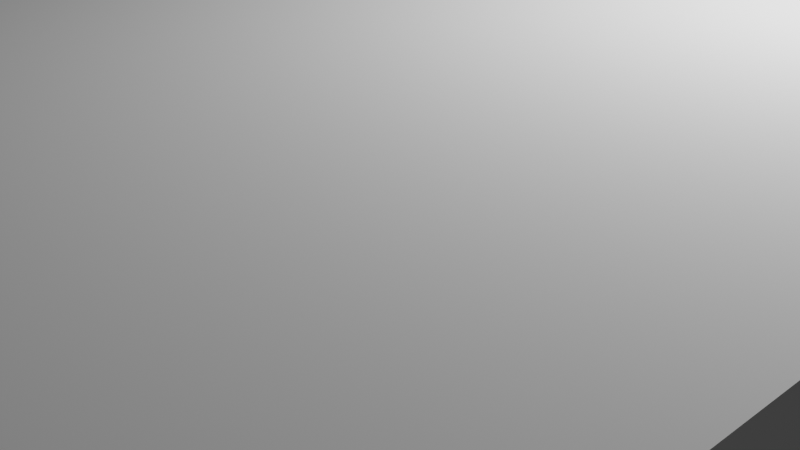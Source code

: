 # Source: 3r-geschoss.blend  (saved by Blender 3.6.13; exported with 4.5.12 LTS)
import bpy
from mathutils import Matrix  # noqa: F401  (used for matrix-valued properties, if any)

bpy.ops.wm.read_factory_settings(use_empty=True)
scene = bpy.context.scene
scene.name = 'Scene'

# ---- collections
col_collection = bpy.data.collections.new('Collection'); scene.collection.children.link(col_collection)

# ---- world
world_world = bpy.data.worlds.new('World'); scene.world = world_world
world_world.use_nodes = True; world_world.node_tree.nodes.clear()
_N = world_world.node_tree.nodes; _L = world_world.node_tree.links
n0 = _N.new('ShaderNodeOutputWorld'); n0.name = 'World Output'; n0.location = (300, 300)
n1 = _N.new('ShaderNodeBackground'); n1.name = 'Background'; n1.location = (10, 300)
n1.inputs[0].default_value = (0.05088, 0.05088, 0.05088, 1.0)
_L.new(n1.outputs[0], n0.inputs[0])
n0.is_active_output = True
world_world.color = (0.05088, 0.05088, 0.05088)
world_world.use_sun_shadow = False
world_world.sun_shadow_jitter_overblur = 0.0

# ---- cameras
cam_camera = bpy.data.cameras.new('Camera')
cam_camera.clip_end = 100.0
cam_camera.ortho_scale = 7.314

# ---- lights
light_light = bpy.data.lights.new('Light', 'POINT')
light_light.transmission_factor = 0.0
light_light.energy = 1000.0
light_light.shadow_soft_size = 0.1
light_light.shadow_maximum_resolution = 0.006
light_light.use_absolute_resolution = True

# ---- meshes
me_w_rfel = bpy.data.meshes.new('Würfel')
me_w_rfel.from_pydata([(-6.0, -6.0, 0.0), (-6.0, -6.0, 2.8), (-6.0, 6.0, 0.0), (-6.0, 6.0, 2.8), (6.0, -6.0, 0.0), (6.0, -6.0, 2.8), (6.0, 6.0, 0.0), (6.0, 6.0, 2.8)], [], [(0, 1, 3, 2), (2, 3, 7, 6), (6, 7, 5, 4), (4, 5, 1, 0), (2, 6, 4, 0), (7, 3, 1, 5)])
_uv = me_w_rfel.uv_layers.new(name='UV-Map')
_uv.uv.foreach_set('vector', [0.375, 0.0, 0.625, 0.0, 0.625, 0.25, 0.375, 0.25, 0.375, 0.25, 0.625, 0.25, 0.625, 0.5, 0.375, 0.5, 0.375, 0.5, 0.625, 0.5, 0.625, 0.75, 0.375, 0.75, 0.375, 0.75, 0.625, 0.75, 0.625, 1.0, 0.375, 1.0, 0.125, 0.5, 0.375, 0.5, 0.375, 0.75, 0.125, 0.75, 0.625, 0.5, 0.875, 0.5, 0.875, 0.75, 0.625, 0.75])
me_w_rfel.update()

# ---- objects
ob_light = bpy.data.objects.new('Light', light_light)
ob_camera = bpy.data.objects.new('Camera', cam_camera)
ob_3r_geschoss = bpy.data.objects.new('3r-geschoss', me_w_rfel)

# ---- transforms, parenting, visibility, modifiers, constraints
ob_light.location = (4.076, 1.005, 5.904)
ob_light.rotation_euler = (0.6503, 0.05522, 1.866)
ob_light.lock_rotations_4d = False
ob_light.empty_display_type = 'ARROWS'
ob_light.color = (0.0, 0.0, 0.0, 0.0)
ob_light.lineart.crease_threshold = 0.0
ob_camera.location = (7.359, -6.926, 4.958)
ob_camera.rotation_euler = (1.109, 0.0, 0.8149)
ob_camera.lock_rotations_4d = False
ob_camera.empty_display_type = 'ARROWS'
ob_camera.color = (0.0, 0.0, 0.0, 0.0)
ob_camera.display_type = 'WIRE'
ob_camera.lineart.crease_threshold = 0.0
ob_3r_geschoss.location = (0.0, 0.0, 0.0)

# ---- collection membership
col_collection.objects.link(ob_light)
col_collection.objects.link(ob_camera)
col_collection.objects.link(ob_3r_geschoss)

# ---- scene / render settings (as saved in the file)
scene.camera = ob_camera
scene.frame_start = 1; scene.frame_end = 250; scene.frame_set(1)
scene.render.engine = 'BLENDER_EEVEE_NEXT'
scene.cycles.sampling_pattern = 'TABULATED_SOBOL'
scene.view_settings.view_transform = 'Filmic'
bpy.context.view_layer.update()
